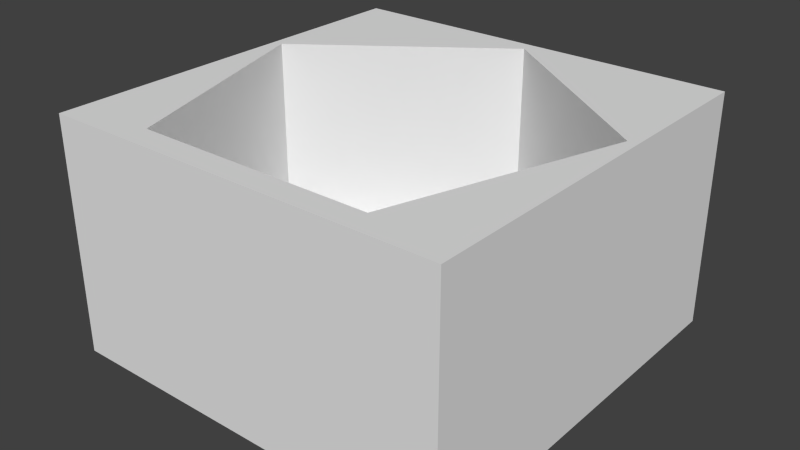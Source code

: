 # Source: pentaBox.blend  (saved by Blender 2.72.0; exported with 4.5.12 LTS)
import bpy
from mathutils import Matrix  # noqa: F401  (used for matrix-valued properties, if any)

bpy.ops.wm.read_factory_settings(use_empty=True)
scene = bpy.context.scene
scene.name = 'Scene'

# ---- collections
col_collection_1 = bpy.data.collections.new('Collection 1'); scene.collection.children.link(col_collection_1)

# ---- world
world_world = bpy.data.worlds.new('World'); scene.world = world_world
world_world.color = (0.05088, 0.05088, 0.05088)
world_world.use_sun_shadow = False
world_world.sun_shadow_jitter_overblur = 0.0
world_world.cycles.sampling_method = 'MANUAL'
world_world.cycles.sample_map_resolution = 256

# ---- meshes
me_cube_001 = bpy.data.meshes.new('Cube.001')
me_cube_001.from_pydata([(-1.0, -1.0, -0.1686), (-1.0, -1.0, 1.0), (-1.0, 1.0, 1.0), (-1.0, 1.0, -0.1686), (1.0, -1.0, -0.1686), (1.0, -1.0, 1.0), (0.5878, -0.8766, 1.0), (-0.5878, -0.8766, 1.0), (-0.9511, 0.2414, 1.0), (1.0, 1.0, 1.0), (1.0, 1.0, -0.1686), (0.0, 0.9324, 1.0), (0.9511, 0.2414, 1.0), (0.5878, -0.8766, 0.01089), (-0.5878, -0.8766, 0.01089), (-0.9511, 0.2414, 0.01089), (0.0, 0.9324, 0.01089), (0.9511, 0.2414, 0.01089)], [], [(0, 1, 2, 3), (4, 5, 1, 0), (1, 5, 6, 7, 8, 2), (3, 2, 9, 10), (10, 9, 5, 4), (2, 8, 11, 12, 6, 5, 9), (7, 6, 13, 14), (8, 7, 14, 15), (11, 8, 15, 16), (12, 11, 16, 17), (6, 12, 17, 13), (16, 15, 14, 13, 17), (4, 0, 3, 10)])
me_cube_001.use_remesh_preserve_volume = False
me_cube_001.use_remesh_preserve_attributes = False
me_cube_001.use_mirror_vertex_groups = False
me_cube_001.update()

# ---- objects
ob_cube = bpy.data.objects.new('Cube', me_cube_001)

# ---- transforms, parenting, visibility, modifiers, constraints
ob_cube.location = (0.0, 0.0, -0.01089)
ob_cube.lineart.crease_threshold = 0.0

# ---- collection membership
col_collection_1.objects.link(ob_cube)

# ---- scene / render settings (as saved in the file)
scene.frame_start = 1; scene.frame_end = 250; scene.frame_set(1)
scene.render.engine = 'BLENDER_EEVEE_NEXT'
scene.render.resolution_percentage = 50
scene.render.dither_intensity = 0.0
scene.cycles.use_denoising = False
scene.cycles.samples = 10
scene.cycles.sampling_pattern = 'TABULATED_SOBOL'
scene.cycles.light_sampling_threshold = 0.0
scene.cycles.use_adaptive_sampling = False
scene.cycles.use_light_tree = False
scene.cycles.blur_glossy = 0.0
scene.cycles.pixel_filter_type = 'GAUSSIAN'
scene.cycles.sample_clamp_indirect = 0.0
scene.view_settings.view_transform = 'Standard'
bpy.context.view_layer.update()

# ---- added for rendering (the .blend has no active camera and no usable light): camera, sun
cam_auto = bpy.data.cameras.new('AutoCamera')
cam_auto.lens = 50.0
cam_auto.sensor_width = 36.0
cam_auto.clip_end = 1000.0
ob_auto_camera = bpy.data.objects.new('AutoCamera', cam_auto)
scene.collection.objects.link(ob_auto_camera)
ob_auto_camera.location = (2.83151, -3.39781, 2.66999)
ob_auto_camera.rotation_euler = (1.09748, -7.21219e-08, 0.694738)
scene.camera = ob_auto_camera
light_auto_sun = bpy.data.lights.new('AutoSun', 'SUN')
light_auto_sun.energy = 3.0
light_auto_sun.angle = 0.0523599
ob_auto_sun = bpy.data.objects.new('AutoSun', light_auto_sun)
scene.collection.objects.link(ob_auto_sun)
ob_auto_sun.rotation_euler = (0.872665, 0.174533, 0.523599)
bpy.context.view_layer.update()
